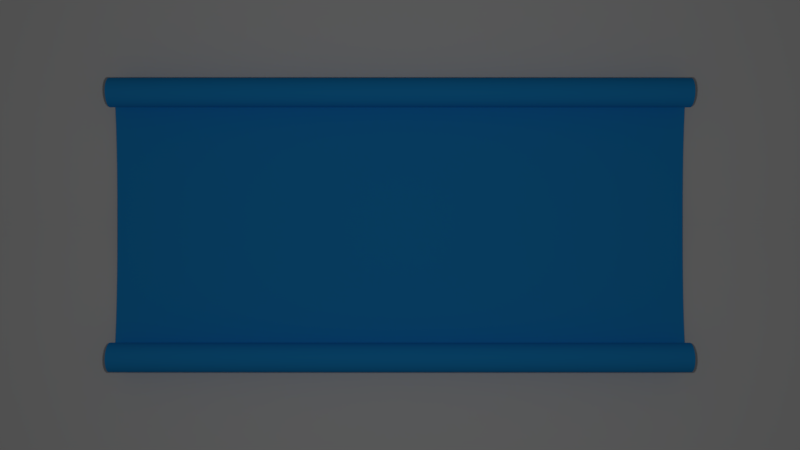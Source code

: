 # Source: Titulo.blend  (saved by Blender 2.79.0; exported with 4.5.12 LTS)
import bpy
from mathutils import Matrix  # noqa: F401  (used for matrix-valued properties, if any)

bpy.ops.wm.read_factory_settings(use_empty=True)
scene = bpy.context.scene
scene.name = 'Scene'

# ---- collections
col_collection_1 = bpy.data.collections.new('Collection 1'); scene.collection.children.link(col_collection_1)

# ---- materials (node trees are filled in below, after node groups)
mat_material_001 = bpy.data.materials.new('Material.001')
mat_material_001.alpha_threshold = 0.0
mat_material_001.use_transparent_shadow = False
mat_material_001.diffuse_color = (0.01764, 0.3467, 0.855, 1.0)
mat_material_001.roughness = 0.5
mat_material_002 = bpy.data.materials.new('Material.002')
mat_material_002.alpha_threshold = 0.0
mat_material_002.use_transparent_shadow = False
mat_material_002.roughness = 0.5

# ---- material node trees

# ---- world
world_world = bpy.data.worlds.new('World'); scene.world = world_world
world_world.color = (0.05088, 0.05088, 0.05088)
world_world.use_sun_shadow = False
world_world.sun_shadow_jitter_overblur = 0.0
world_world.cycles.sampling_method = 'MANUAL'

# ---- cameras
cam_camera = bpy.data.cameras.new('Camera')
cam_camera.clip_end = 100.0
cam_camera.lens = 35.0
cam_camera.sensor_width = 32.0
cam_camera.sensor_height = 18.0
cam_camera.ortho_scale = 7.314
cam_camera.dof.focus_distance = 0.0
cam_camera.dof.aperture_fstop = 128.0

# ---- lights
light_lamp = bpy.data.lights.new('Lamp', 'POINT')
light_lamp.transmission_factor = 0.0
light_lamp.cutoff_distance = 30.0
light_lamp.energy = 100.0
light_lamp.shadow_buffer_clip_start = 1.001
light_lamp.shadow_soft_size = 0.1
light_lamp.shadow_maximum_resolution = 0.006
light_lamp.use_absolute_resolution = True

# ---- meshes
me_cylinder_002 = bpy.data.meshes.new('Cylinder.002')
me_cylinder_002.from_pydata([(0.9808, 0.1951, -1.0), (0.9808, 0.1951, 1.0), (1.0, 7.55e-08, -1.0), (1.0, 7.55e-08, 1.0), (0.9808, -0.1951, -1.0), (0.9808, -0.1951, 1.0), (0.9239, -0.3827, -1.0), (0.9239, -0.3827, 1.0), (0.8315, -0.5556, -1.0), (0.8315, -0.5556, 1.0), (0.7071, -0.7071, -1.0), (0.7071, -0.7071, 1.0), (0.5556, -0.8315, -1.0), (0.5556, -0.8315, 1.0), (0.3827, -0.9239, -1.0), (0.3827, -0.9239, 1.0), (0.1951, -0.9808, -1.0), (0.1951, -0.9808, 1.0), (-3.258e-07, -1.0, -1.0), (-3.258e-07, -1.0, 1.0), (-0.1951, -0.9808, -1.0), (-0.1951, -0.9808, 1.0), (-0.3827, -0.9239, -1.0), (-0.3827, -0.9239, 1.0), (-0.5556, -0.8315, -1.0), (-0.5556, -0.8315, 1.0), (-0.7071, -0.7071, -1.0), (-0.7071, -0.7071, 1.0), (-0.8315, -0.5556, -1.0), (-0.8315, -0.5556, 1.0), (-0.9239, -0.3827, -1.0), (-0.9239, -0.3827, 1.0), (-0.9808, -0.1951, -1.0), (-0.9808, -0.1951, 1.0), (-1.0, 9.656e-07, -1.0), (-1.0, 9.656e-07, 1.0), (-0.9808, 0.1951, -1.0), (-0.9808, 0.1951, 1.0)], [], [(0, 1, 3, 2), (2, 3, 5, 4), (4, 5, 7, 6), (6, 7, 9, 8), (8, 9, 11, 10), (10, 11, 13, 12), (12, 13, 15, 14), (14, 15, 17, 16), (16, 17, 19, 18), (18, 19, 21, 20), (20, 21, 23, 22), (22, 23, 25, 24), (24, 25, 27, 26), (26, 27, 29, 28), (28, 29, 31, 30), (30, 31, 33, 32), (32, 33, 35, 34), (34, 35, 37, 36)])
me_cylinder_002.polygons.foreach_set('use_smooth', [True] * 18)
me_cylinder_002.materials.append(mat_material_001)
me_cylinder_002.use_remesh_preserve_volume = False
me_cylinder_002.use_remesh_preserve_attributes = False
me_cylinder_002.use_mirror_vertex_groups = False
me_cylinder_002.update()
me_cylinder_001 = bpy.data.meshes.new('Cylinder.001')
me_cylinder_001.from_pydata([(0.0, 1.0, -1.0), (0.0, 1.0, 1.0), (0.1951, 0.9808, -1.0), (0.1951, 0.9808, 1.0), (0.3827, 0.9239, -1.0), (0.3827, 0.9239, 1.0), (0.5556, 0.8315, -1.0), (0.5556, 0.8315, 1.0), (0.7071, 0.7071, -1.0), (0.7071, 0.7071, 1.0), (0.8315, 0.5556, -1.0), (0.8315, 0.5556, 1.0), (0.9239, 0.3827, -1.0), (0.9239, 0.3827, 1.0), (0.9808, 0.1951, -1.0), (0.9808, 0.1951, 1.0), (1.0, 7.55e-08, -1.0), (1.0, 7.55e-08, 1.0), (0.9808, -0.1951, -1.0), (0.9808, -0.1951, 1.0), (0.9239, -0.3827, -1.0), (0.9239, -0.3827, 1.0), (0.8315, -0.5556, -1.0), (0.8315, -0.5556, 1.0), (0.7071, -0.7071, -1.0), (0.7071, -0.7071, 1.0), (0.5556, -0.8315, -1.0), (0.5556, -0.8315, 1.0), (0.3827, -0.9239, -1.0), (0.3827, -0.9239, 1.0), (0.1951, -0.9808, -1.0), (0.1951, -0.9808, 1.0), (-3.258e-07, -1.0, -1.0), (-3.258e-07, -1.0, 1.0), (-0.1951, -0.9808, -1.0), (-0.1951, -0.9808, 1.0), (-0.3827, -0.9239, -1.0), (-0.3827, -0.9239, 1.0), (-0.5556, -0.8315, -1.0), (-0.5556, -0.8315, 1.0), (-0.7071, -0.7071, -1.0), (-0.7071, -0.7071, 1.0), (-0.8315, -0.5556, -1.0), (-0.8315, -0.5556, 1.0), (-0.9239, -0.3827, -1.0), (-0.9239, -0.3827, 1.0), (-0.9808, -0.1951, -1.0), (-0.9808, -0.1951, 1.0), (-1.0, 9.656e-07, -1.0), (-1.0, 9.656e-07, 1.0), (-0.9808, 0.1951, -1.0), (-0.9808, 0.1951, 1.0), (-0.9239, 0.3827, -1.0), (-0.9239, 0.3827, 1.0), (-0.8315, 0.5556, -1.0), (-0.8315, 0.5556, 1.0), (-0.7071, 0.7071, -1.0), (-0.7071, 0.7071, 1.0), (-0.5556, 0.8315, -1.0), (-0.5556, 0.8315, 1.0), (-0.3827, 0.9239, -1.0), (-0.3827, 0.9239, 1.0), (-0.1951, 0.9808, -1.0), (-0.1951, 0.9808, 1.0)], [], [(0, 1, 3, 2), (2, 3, 5, 4), (4, 5, 7, 6), (6, 7, 9, 8), (8, 9, 11, 10), (10, 11, 13, 12), (12, 13, 15, 14), (14, 15, 17, 16), (16, 17, 19, 18), (18, 19, 21, 20), (20, 21, 23, 22), (22, 23, 25, 24), (24, 25, 27, 26), (26, 27, 29, 28), (28, 29, 31, 30), (30, 31, 33, 32), (32, 33, 35, 34), (34, 35, 37, 36), (36, 37, 39, 38), (38, 39, 41, 40), (40, 41, 43, 42), (42, 43, 45, 44), (44, 45, 47, 46), (46, 47, 49, 48), (48, 49, 51, 50), (50, 51, 53, 52), (52, 53, 55, 54), (54, 55, 57, 56), (56, 57, 59, 58), (58, 59, 61, 60), (3, 1, 63, 61, 59, 57, 55, 53, 51, 49, 47, 45, 43, 41, 39, 37, 35, 33, 31, 29, 27, 25, 23, 21, 19, 17, 15, 13, 11, 9, 7, 5), (60, 61, 63, 62), (62, 63, 1, 0), (0, 2, 4, 6, 8, 10, 12, 14, 16, 18, 20, 22, 24, 26, 28, 30, 32, 34, 36, 38, 40, 42, 44, 46, 48, 50, 52, 54, 56, 58, 60, 62)])
me_cylinder_001.polygons.foreach_set('use_smooth', [True] * 34)
me_cylinder_001.materials.append(mat_material_001)
me_cylinder_001.use_remesh_preserve_volume = False
me_cylinder_001.use_remesh_preserve_attributes = False
me_cylinder_001.use_mirror_vertex_groups = False
me_cylinder_001.update()
me_cylinder = bpy.data.meshes.new('Cylinder')
me_cylinder.from_pydata([(0.0, 1.0, -1.0), (0.0, 1.0, 1.0), (0.1951, 0.9808, -1.0), (0.1951, 0.9808, 1.0), (0.3827, 0.9239, -1.0), (0.3827, 0.9239, 1.0), (0.5556, 0.8315, -1.0), (0.5556, 0.8315, 1.0), (0.7071, 0.7071, -1.0), (0.7071, 0.7071, 1.0), (0.8315, 0.5556, -1.0), (0.8315, 0.5556, 1.0), (0.9239, 0.3827, -1.0), (0.9239, 0.3827, 1.0), (0.9808, 0.1951, -1.0), (0.9808, 0.1951, 1.0), (1.0, 7.55e-08, -1.0), (1.0, 7.55e-08, 1.0), (0.9808, -0.1951, -1.0), (0.9808, -0.1951, 1.0), (0.9239, -0.3827, -1.0), (0.9239, -0.3827, 1.0), (0.8315, -0.5556, -1.0), (0.8315, -0.5556, 1.0), (0.7071, -0.7071, -1.0), (0.7071, -0.7071, 1.0), (0.5556, -0.8315, -1.0), (0.5556, -0.8315, 1.0), (0.3827, -0.9239, -1.0), (0.3827, -0.9239, 1.0), (0.1951, -0.9808, -1.0), (0.1951, -0.9808, 1.0), (-3.258e-07, -1.0, -1.0), (-3.258e-07, -1.0, 1.0), (-0.1951, -0.9808, -1.0), (-0.1951, -0.9808, 1.0), (-0.3827, -0.9239, -1.0), (-0.3827, -0.9239, 1.0), (-0.5556, -0.8315, -1.0), (-0.5556, -0.8315, 1.0), (-0.7071, -0.7071, -1.0), (-0.7071, -0.7071, 1.0), (-0.8315, -0.5556, -1.0), (-0.8315, -0.5556, 1.0), (-0.9239, -0.3827, -1.0), (-0.9239, -0.3827, 1.0), (-0.9808, -0.1951, -1.0), (-0.9808, -0.1951, 1.0), (-1.0, 9.656e-07, -1.0), (-1.0, 9.656e-07, 1.0), (-0.9808, 0.1951, -1.0), (-0.9808, 0.1951, 1.0), (-0.9239, 0.3827, -1.0), (-0.9239, 0.3827, 1.0), (-0.8315, 0.5556, -1.0), (-0.8315, 0.5556, 1.0), (-0.7071, 0.7071, -1.0), (-0.7071, 0.7071, 1.0), (-0.5556, 0.8315, -1.0), (-0.5556, 0.8315, 1.0), (-0.3827, 0.9239, -1.0), (-0.3827, 0.9239, 1.0), (-0.1951, 0.9808, -1.0), (-0.1951, 0.9808, 1.0)], [], [(0, 1, 3, 2), (2, 3, 5, 4), (4, 5, 7, 6), (6, 7, 9, 8), (8, 9, 11, 10), (10, 11, 13, 12), (12, 13, 15, 14), (14, 15, 17, 16), (16, 17, 19, 18), (18, 19, 21, 20), (20, 21, 23, 22), (22, 23, 25, 24), (24, 25, 27, 26), (26, 27, 29, 28), (28, 29, 31, 30), (30, 31, 33, 32), (32, 33, 35, 34), (34, 35, 37, 36), (36, 37, 39, 38), (38, 39, 41, 40), (40, 41, 43, 42), (42, 43, 45, 44), (44, 45, 47, 46), (46, 47, 49, 48), (48, 49, 51, 50), (50, 51, 53, 52), (52, 53, 55, 54), (54, 55, 57, 56), (56, 57, 59, 58), (58, 59, 61, 60), (3, 1, 63, 61, 59, 57, 55, 53, 51, 49, 47, 45, 43, 41, 39, 37, 35, 33, 31, 29, 27, 25, 23, 21, 19, 17, 15, 13, 11, 9, 7, 5), (60, 61, 63, 62), (62, 63, 1, 0), (0, 2, 4, 6, 8, 10, 12, 14, 16, 18, 20, 22, 24, 26, 28, 30, 32, 34, 36, 38, 40, 42, 44, 46, 48, 50, 52, 54, 56, 58, 60, 62)])
me_cylinder.polygons.foreach_set('use_smooth', [True] * 34)
me_cylinder.materials.append(mat_material_001)
me_cylinder.use_remesh_preserve_volume = False
me_cylinder.use_remesh_preserve_attributes = False
me_cylinder.use_mirror_vertex_groups = False
me_cylinder.update()
me_plane = bpy.data.meshes.new('Plane')
me_plane.from_pydata([(-1.0, -1.0, 0.06875), (1.0, -1.0, 0.06875), (-1.0, 1.0, 0.06875), (1.0, 1.0, 0.06875), (-1.0, 0.0, -0.006783), (0.0, -1.0, 0.06875), (1.0, 0.0, -0.006783), (0.0, 1.0, 0.06875), (0.0, 0.0, -0.006783)], [], [(8, 6, 3, 7), (4, 8, 7, 2), (0, 5, 8, 4), (5, 1, 6, 8)])
me_plane.materials.append(mat_material_002)
me_plane.use_remesh_preserve_volume = False
me_plane.use_remesh_preserve_attributes = False
me_plane.use_mirror_vertex_groups = False
me_plane.update()

# ---- objects
ob_cylinder_002 = bpy.data.objects.new('Cylinder.002', me_cylinder_002)
ob_cylinder_001 = bpy.data.objects.new('Cylinder.001', me_cylinder_001)
ob_cylinder = bpy.data.objects.new('Cylinder', me_cylinder)
ob_plane = bpy.data.objects.new('Plane', me_plane)
ob_lamp = bpy.data.objects.new('Lamp', light_lamp)
ob_camera = bpy.data.objects.new('Camera', cam_camera)

# ---- transforms, parenting, visibility, modifiers, constraints
ob_cylinder_002.location = (0.0, 0.0, 0.1266)
ob_cylinder_002.rotation_euler = (1.571, -0.0, -1.571)
ob_cylinder_002.scale = (1.068, 0.1104, 2.195)
ob_cylinder_002.lineart.crease_threshold = 0.0
ob_cylinder_001.location = (0.0, -1.0, 0.2062)
ob_cylinder_001.rotation_euler = (1.571, -0.0, -1.571)
ob_cylinder_001.scale = (0.1104, 0.1104, 2.195)
ob_cylinder_001.lineart.crease_threshold = 0.0
ob_cylinder.location = (0.0, 1.0, 0.2062)
ob_cylinder.rotation_euler = (1.571, -0.0, -1.571)
ob_cylinder.scale = (0.1104, 0.1104, 2.195)
ob_cylinder.lineart.crease_threshold = 0.0
ob_plane.location = (0.0, 0.0, 0.0)
ob_plane.scale = (6.829, 6.829, 6.829)
ob_plane.lineart.crease_threshold = 0.0
ob_lamp.location = (0.0, 0.0, 5.842)
ob_lamp.rotation_euler = (0.6503, 0.05522, 1.866)
ob_lamp.lock_rotations_4d = False
ob_lamp.empty_display_type = 'ARROWS'
ob_lamp.color = (0.0, 0.0, 0.0, 0.0)
ob_lamp.lineart.crease_threshold = 0.0
ob_camera.location = (0.0, 0.0, 6.817)
ob_camera.lock_rotations_4d = False
ob_camera.empty_display_type = 'ARROWS'
ob_camera.color = (0.0, 0.0, 0.0, 0.0)
ob_camera.display_type = 'WIRE'
ob_camera.lineart.crease_threshold = 0.0

# ---- collection membership
col_collection_1.objects.link(ob_cylinder_002)
col_collection_1.objects.link(ob_cylinder_001)
col_collection_1.objects.link(ob_cylinder)
col_collection_1.objects.link(ob_plane)
col_collection_1.objects.link(ob_lamp)
col_collection_1.objects.link(ob_camera)

# ---- scene / render settings (as saved in the file)
scene.camera = ob_camera
scene.frame_start = 1; scene.frame_end = 250; scene.frame_set(1)
scene.render.engine = 'BLENDER_EEVEE_NEXT'
scene.render.dither_intensity = 0.0
scene.render.film_transparent = True
scene.cycles.use_denoising = False
scene.cycles.samples = 128
scene.cycles.sampling_pattern = 'TABULATED_SOBOL'
scene.cycles.use_adaptive_sampling = False
scene.cycles.use_light_tree = False
scene.cycles.blur_glossy = 0.0
scene.cycles.sample_clamp_indirect = 0.0
scene.view_settings.view_transform = 'Standard'
bpy.context.view_layer.update()

